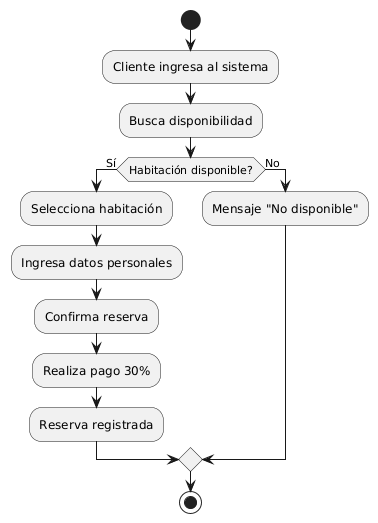

The diagram above was rendered by PlantUML. Its source (embedded in the PNG):
@startuml
start
:Cliente ingresa al sistema;
:Busca disponibilidad;
if (Habitación disponible?) then (Sí)
  :Selecciona habitación;
  :Ingresa datos personales;
  :Confirma reserva;
  :Realiza pago 30%;
  :Reserva registrada;
else (No)
  :Mensaje "No disponible";
endif
stop
@enduml